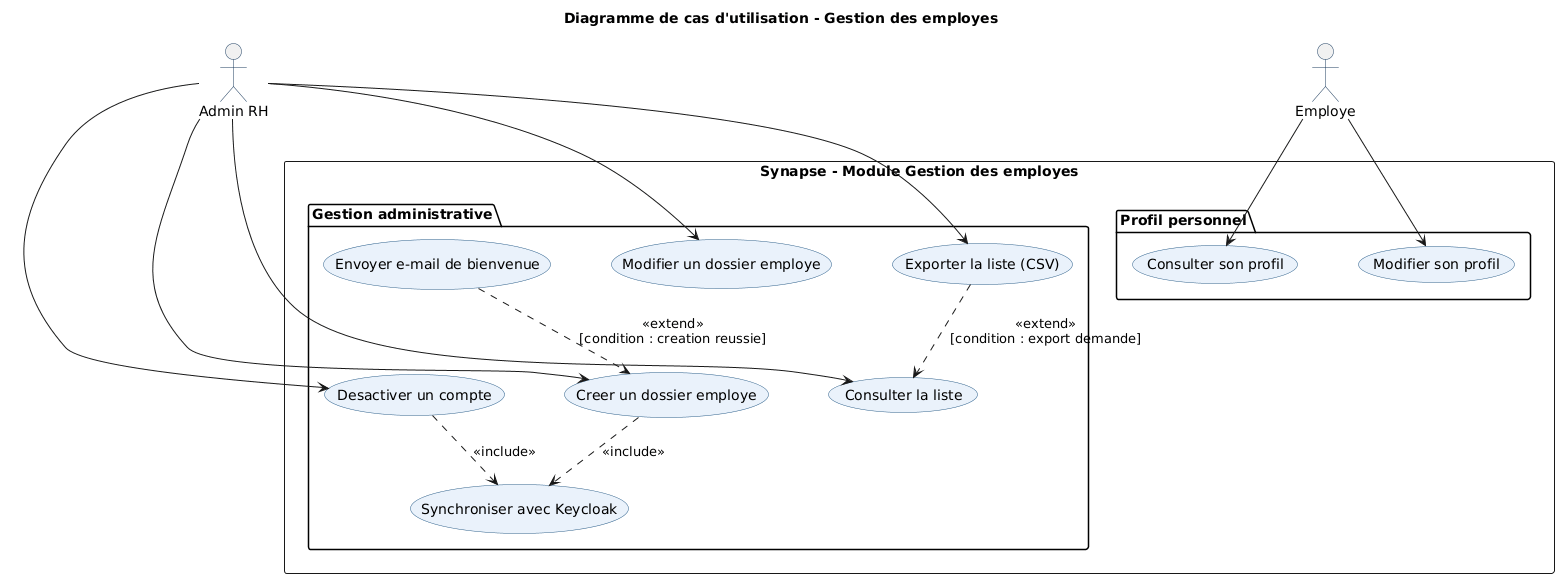

The diagram above was rendered by PlantUML. Its source (embedded in the PNG):
@startuml
title Diagramme de cas d'utilisation - Gestion des employes

skinparam usecaseBorderColor #2C5F8A
skinparam usecaseBackgroundColor #EAF2FB
skinparam actorBorderColor #1A3A5C
skinparam nodesep 60
skinparam ranksep 50

top to bottom direction

actor "Admin RH" as admin
actor "Employe"  as emp

rectangle "Synapse - Module Gestion des employes" {

  package "Gestion administrative" {
    usecase "Creer un dossier employe"    as UC1
    usecase "Synchroniser avec Keycloak"  as UC2
    usecase "Envoyer e-mail de bienvenue" as UC3
    usecase "Modifier un dossier employe" as UC4
    usecase "Desactiver un compte"        as UC5
    usecase "Consulter la liste"          as UC6
    usecase "Exporter la liste (CSV)"     as UC7
  }

  package "Profil personnel" {
    usecase "Consulter son profil" as UC8
    usecase "Modifier son profil"  as UC9
  }
}

admin --> UC1
admin --> UC4
admin --> UC5
admin --> UC6
admin --> UC7
emp --> UC8
emp --> UC9

UC1 ..> UC2 : <<include>>
UC3 ..> UC1 : <<extend>>\n[condition : creation reussie]
UC7 ..> UC6 : <<extend>>\n[condition : export demande]
UC5 ..> UC2 : <<include>>
@enduml